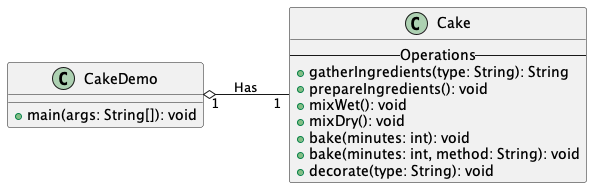

The diagram above was rendered by PlantUML. Its source (embedded in the PNG):
@startuml
left to right direction

class CakeDemo {
    ' Driver class coordinating the high-level design [cite: 14, 16]
    + main(args: String[]): void
}

class Cake {
    ' Logic decomposed into single entity methods [cite: 35]
    -- Operations --
    + gatherIngredients(type: String): String
    + prepareIngredients(): void
    + mixWet(): void
    + mixDry(): void
    + bake(minutes: int): void
    + bake(minutes: int, method: String): void
    + decorate(type: String): void
}

' Aggregation Relationship is reflected by anopen diamond on the owner side (CakeDemo) 
' Means CakeDemo "has a" Cake, but Cake can exist independently of CakeDemo
CakeDemo "1" o-- "1" Cake : "Has"
@enduml